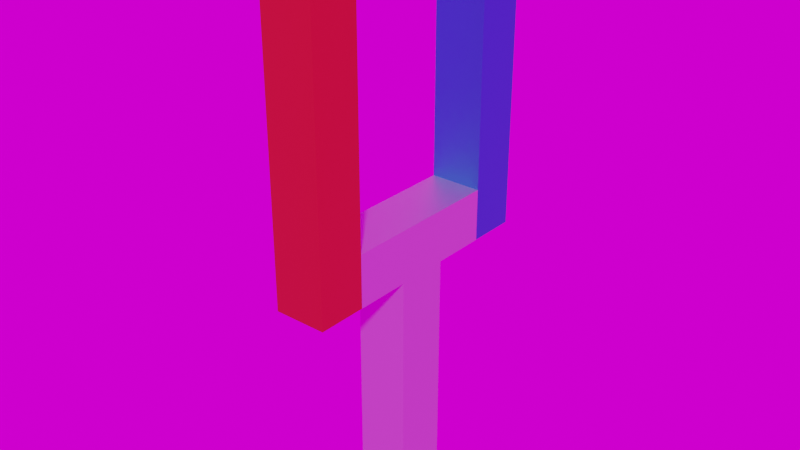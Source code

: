 # Source: Aimant.blend  (saved by Blender 2.93.20; exported with 4.5.12 LTS)
import bpy
from mathutils import Matrix  # noqa: F401  (used for matrix-valued properties, if any)

bpy.ops.wm.read_factory_settings(use_empty=True)
scene = bpy.context.scene
scene.name = 'Scene'

# ---- collections
col_main = bpy.data.collections.new('Main'); scene.collection.children.link(col_main)
col_lights___cams = bpy.data.collections.new('Lights & Cams'); scene.collection.children.link(col_lights___cams)

# ---- images (referenced by path relative to the original .blend; pixels are not part of the script)
import os
ASSET_DIR = os.environ.get("B2B_ASSET_DIR", "")  # directory of the original .blend (textures are referenced by path, not embedded)
HERE = os.path.dirname(os.path.abspath(__file__))  # packed textures are extracted next to this script under _unpacked/

def load_image(name, relpath, width, height, colorspace="sRGB"):
    """Load a texture the original file referenced (path relative to the .blend, or extracted next to this script)."""
    p = next((c for c in (os.path.join(HERE, relpath), os.path.join(ASSET_DIR, relpath)) if relpath and os.path.exists(c)), "")
    if p:
        img = bpy.data.images.load(p, check_existing=True)
        img.name = name
    else:  # same state as the original file: an image datablock whose file is absent (Cycles renders it pink)
        img = bpy.data.images.new(name, width, height)
        img.source = "FILE"
        img.filepath = "//" + (relpath or name)
    img.colorspace_settings.name = colorspace
    return img
img_museum_of_ethnography_4k_hdr = load_image('museum_of_ethnography_4k.hdr', 'museum_of_ethnography_4k.hdr', 1024, 1024, 'Linear Rec.709')

# ---- materials (node trees are filled in below, after node groups)
mat_metal = bpy.data.materials.new('Metal')
mat_metal.metallic = 1.0
mat_aimant_rouge = bpy.data.materials.new('Aimant.Rouge')
mat_aimant_rouge.diffuse_color = (0.8, 0.07405, 0.08608, 1.0)
mat_aimant_rouge.metallic = 1.0
mat_aimant_bleu = bpy.data.materials.new('Aimant.Bleu')
mat_aimant_bleu.diffuse_color = (0.2239, 0.4481, 0.8, 1.0)
mat_aimant_bleu.metallic = 1.0

# ---- material node trees
mat_metal.use_nodes = True; mat_metal.node_tree.nodes.clear()
_N = mat_metal.node_tree.nodes; _L = mat_metal.node_tree.links
n0 = _N.new('ShaderNodeBsdfPrincipled'); n0.name = 'Principled BSDF'; n0.location = (10, 300)
n0.distribution = 'GGX'
n0.subsurface_method = 'BURLEY'
n0.inputs[1].default_value = 1.0
n0.inputs[3].default_value = 1.45
n0.inputs[27].default_value = (0.0, 0.0, 0.0, 1.0)
n0.inputs[28].default_value = 1.0
n1 = _N.new('ShaderNodeOutputMaterial'); n1.name = 'Material Output'; n1.location = (300, 300)
_L.new(n0.outputs[0], n1.inputs[0])
n1.is_active_output = True
mat_aimant_rouge.use_nodes = True; mat_aimant_rouge.node_tree.nodes.clear()
_N = mat_aimant_rouge.node_tree.nodes; _L = mat_aimant_rouge.node_tree.links
n0 = _N.new('ShaderNodeBsdfPrincipled'); n0.name = 'Principled BSDF'; n0.location = (10, 300)
n0.distribution = 'GGX'
n0.subsurface_method = 'BURLEY'
n0.inputs[0].default_value = (0.8, 0.08635, 0.04, 1.0)
n0.inputs[1].default_value = 1.0
n0.inputs[3].default_value = 1.45
n0.inputs[27].default_value = (0.0, 0.0, 0.0, 1.0)
n0.inputs[28].default_value = 1.0
n1 = _N.new('ShaderNodeOutputMaterial'); n1.name = 'Material Output'; n1.location = (300, 300)
_L.new(n0.outputs[0], n1.inputs[0])
n1.is_active_output = True
mat_aimant_bleu.use_nodes = True; mat_aimant_bleu.node_tree.nodes.clear()
_N = mat_aimant_bleu.node_tree.nodes; _L = mat_aimant_bleu.node_tree.links
n0 = _N.new('ShaderNodeBsdfPrincipled'); n0.name = 'Principled BSDF'; n0.location = (10, 300)
n0.distribution = 'GGX'
n0.subsurface_method = 'BURLEY'
n0.inputs[0].default_value = (0.06087, 0.3251, 0.8, 1.0)
n0.inputs[1].default_value = 1.0
n0.inputs[3].default_value = 1.45
n0.inputs[27].default_value = (0.0, 0.0, 0.0, 1.0)
n0.inputs[28].default_value = 1.0
n1 = _N.new('ShaderNodeOutputMaterial'); n1.name = 'Material Output'; n1.location = (300, 300)
_L.new(n0.outputs[0], n1.inputs[0])
n1.is_active_output = True

# ---- world
world_world = bpy.data.worlds.new('World'); scene.world = world_world
world_world.use_nodes = True; world_world.node_tree.nodes.clear()
_N = world_world.node_tree.nodes; _L = world_world.node_tree.links
n0 = _N.new('ShaderNodeOutputWorld'); n0.name = 'World Output'; n0.location = (300, 300)
n1 = _N.new('ShaderNodeBackground'); n1.name = 'Background'; n1.location = (10, 300)
n2 = _N.new('ShaderNodeMapping'); n2.name = 'Mapping'; n2.location = (-593, 326)
n2.width = 240
n3 = _N.new('ShaderNodeTexCoord'); n3.name = 'Texture Coordinate'; n3.location = (-793, 309)
n4 = _N.new('ShaderNodeTexEnvironment'); n4.name = 'Environment Texture'; n4.location = (-293, 297)
n4.image = img_museum_of_ethnography_4k_hdr
_L.new(n1.outputs[0], n0.inputs[0])
_L.new(n4.outputs[0], n1.inputs[0])
_L.new(n2.outputs[0], n4.inputs[0])
_L.new(n3.outputs[0], n2.inputs[0])
n0.is_active_output = True
world_world.color = (0.05088, 0.05088, 0.05088)
world_world.use_sun_shadow = False
world_world.sun_shadow_jitter_overblur = 0.0

# ---- meshes
me_cube_001 = bpy.data.meshes.new('Cube.001')
me_cube_001.from_pydata([(-0.2, -1.0, -0.2), (-0.2, -1.0, 0.2), (0.2, -1.0, -0.2), (0.2, -1.0, 0.2), (-0.2, -0.625, -0.2), (0.2, -0.625, 0.2), (-0.2, -0.625, 0.2), (0.2, -0.625, -0.2), (0.2, -0.625, 2.221), (0.2, -1.0, 2.221), (-0.2, -1.0, 2.221), (-0.2, -0.625, 2.221), (-0.2, -0.2028, 0.2), (0.2, -0.2028, -0.2), (-0.2, -0.2028, -0.2), (0.2, -0.2028, 0.2), (0.2, -0.2028, -2.018), (-0.2, -0.2028, -2.018), (-0.2, 1.0, -0.2), (-0.2, 1.0, 0.2), (0.2, 1.0, -0.2), (0.2, 1.0, 0.2), (-0.2, 0.0, -0.2), (-0.2, 0.0, 0.2), (0.2, 0.0, -0.2), (0.2, 0.0, 0.2), (-0.2, 0.625, -0.2), (0.2, 0.625, 0.2), (-0.2, 0.625, 0.2), (0.2, 0.625, -0.2), (0.2, 0.625, 2.221), (0.2, 1.0, 2.221), (-0.2, 1.0, 2.221), (-0.2, 0.625, 2.221), (-0.2, 0.2028, 0.2), (0.2, 0.2028, -0.2), (-0.2, 0.2028, -0.2), (0.2, 0.2028, 0.2), (0.2, 0.2028, -2.018), (0.2, 0.0, -2.018), (-0.2, 0.0, -2.018), (-0.2, 0.2028, -2.018)], [], [(7, 5, 3, 2), (2, 3, 1, 0), (4, 7, 2, 0), (5, 6, 11, 8), (14, 12, 23, 22), (0, 1, 6, 4), (15, 12, 6, 5), (14, 13, 7, 4), (13, 15, 5, 7), (8, 11, 10, 9), (3, 5, 8, 9), (1, 3, 9, 10), (6, 1, 10, 11), (24, 25, 15, 13), (14, 22, 40, 17), (25, 23, 12, 15), (4, 6, 12, 14), (40, 39, 16, 17), (13, 14, 17, 16), (24, 13, 16, 39), (29, 20, 21, 27), (20, 18, 19, 21), (26, 18, 20, 29), (27, 30, 33, 28), (36, 22, 23, 34), (18, 26, 28, 19), (37, 27, 28, 34), (36, 26, 29, 35), (35, 29, 27, 37), (30, 31, 32, 33), (21, 31, 30, 27), (19, 32, 31, 21), (28, 33, 32, 19), (24, 35, 37, 25), (36, 41, 40, 22), (25, 37, 34, 23), (26, 36, 34, 28), (40, 41, 38, 39), (35, 38, 41, 36), (22, 40, 39, 24), (24, 39, 38, 35)])
me_cube_001.polygons.foreach_set('material_index', [1, 1, 1, 1, 0, 1, 0, 0, 0, 1, 1, 1, 1, 0, 0, 0, 0, 0, 0, 0, 2, 2, 2, 2, 0, 2, 0, 0, 0, 2, 2, 2, 2, 0, 0, 0, 0, 0, 0, 0, 0])
_uv = me_cube_001.uv_layers.new(name='UVMap')
_uv.uv.foreach_set('vector', [0.375, 0.7031, 0.625, 0.7031, 0.625, 0.75, 0.375, 0.75, 0.375, 0.75, 0.625, 0.75, 0.625, 1.0, 0.375, 1.0, 0.125, 0.7031, 0.375, 0.7031, 0.375, 0.75, 0.125, 0.75, 0.625, 0.7031, 0.875, 0.7031, 0.875, 0.7031, 0.625, 0.7031, 0.375, 0.1055, 0.625, 0.1055, 0.625, 0.125, 0.375, 0.125, 0.375, 0.0, 0.625, 0.0, 0.625, 0.04688, 0.375, 0.04688, 0.625, 0.6445, 0.875, 0.6445, 0.875, 0.7031, 0.625, 0.7031, 0.125, 0.6445, 0.375, 0.6445, 0.375, 0.7031, 0.125, 0.7031, 0.375, 0.6445, 0.625, 0.6445, 0.625, 0.7031, 0.375, 0.7031, 0.625, 0.7031, 0.875, 0.7031, 0.875, 0.75, 0.625, 0.75, 0.625, 0.75, 0.625, 0.7031, 0.625, 0.7031, 0.625, 0.75, 0.625, 1.0, 0.625, 0.75, 0.625, 0.75, 0.625, 1.0, 0.625, 0.04688, 0.625, 0.0, 0.625, 0.0, 0.625, 0.04688, 0.375, 0.625, 0.625, 0.625, 0.625, 0.6445, 0.375, 0.6445, 0.375, 0.1055, 0.375, 0.125, 0.375, 0.125, 0.375, 0.1055, 0.625, 0.625, 0.875, 0.625, 0.875, 0.6445, 0.625, 0.6445, 0.375, 0.04688, 0.625, 0.04688, 0.625, 0.1055, 0.375, 0.1055, 0.125, 0.625, 0.375, 0.625, 0.375, 0.6445, 0.125, 0.6445, 0.375, 0.6445, 0.125, 0.6445, 0.125, 0.6445, 0.375, 0.6445, 0.375, 0.625, 0.375, 0.6445, 0.375, 0.6445, 0.375, 0.625, 0.375, 0.7031, 0.375, 0.75, 0.625, 0.75, 0.625, 0.7031, 0.375, 0.75, 0.375, 1.0, 0.625, 1.0, 0.625, 0.75, 0.125, 0.7031, 0.125, 0.75, 0.375, 0.75, 0.375, 0.7031, 0.625, 0.7031, 0.625, 0.7031, 0.875, 0.7031, 0.875, 0.7031, 0.375, 0.1055, 0.375, 0.125, 0.625, 0.125, 0.625, 0.1055, 0.375, 0.0, 0.375, 0.04688, 0.625, 0.04688, 0.625, 0.0, 0.625, 0.6445, 0.625, 0.7031, 0.875, 0.7031, 0.875, 0.6445, 0.125, 0.6445, 0.125, 0.7031, 0.375, 0.7031, 0.375, 0.6445, 0.375, 0.6445, 0.375, 0.7031, 0.625, 0.7031, 0.625, 0.6445, 0.625, 0.7031, 0.625, 0.75, 0.875, 0.75, 0.875, 0.7031, 0.625, 0.75, 0.625, 0.75, 0.625, 0.7031, 0.625, 0.7031, 0.625, 1.0, 0.625, 1.0, 0.625, 0.75, 0.625, 0.75, 0.625, 0.04688, 0.625, 0.04688, 0.625, 0.0, 0.625, 0.0, 0.375, 0.625, 0.375, 0.6445, 0.625, 0.6445, 0.625, 0.625, 0.375, 0.1055, 0.375, 0.1055, 0.375, 0.125, 0.375, 0.125, 0.625, 0.625, 0.625, 0.6445, 0.875, 0.6445, 0.875, 0.625, 0.375, 0.04688, 0.375, 0.1055, 0.625, 0.1055, 0.625, 0.04688, 0.125, 0.625, 0.125, 0.6445, 0.375, 0.6445, 0.375, 0.625, 0.375, 0.6445, 0.375, 0.6445, 0.125, 0.6445, 0.125, 0.6445, 0.0, 0.0, 0.0, 0.0, 0.0, 0.0, 0.0, 0.0, 0.375, 0.625, 0.375, 0.625, 0.375, 0.6445, 0.375, 0.6445])
me_cube_001.materials.append(mat_metal)
me_cube_001.materials.append(mat_aimant_rouge)
me_cube_001.materials.append(mat_aimant_bleu)
me_cube_001.use_remesh_fix_poles = True
me_cube_001.use_remesh_preserve_attributes = False
me_cube_001.update()

# ---- objects
ob_aimant = bpy.data.objects.new('Aimant', me_cube_001)

# ---- transforms, parenting, visibility, modifiers, constraints
ob_aimant.location = (0.0, 0.0, 0.0)

# ---- collection membership
col_main.objects.link(ob_aimant)

# ---- scene / render settings (as saved in the file)
scene.frame_start = 1; scene.frame_end = 250; scene.frame_set(1)
scene.render.engine = 'CYCLES'
scene.render.film_transparent = True
scene.cycles.samples = 128
scene.cycles.sampling_pattern = 'TABULATED_SOBOL'
scene.cycles.use_adaptive_sampling = False
scene.cycles.use_light_tree = False
scene.view_settings.view_transform = 'Filmic'
bpy.context.view_layer.update()

# ---- added for rendering (the .blend has no active camera and no usable light): camera, sun
cam_auto = bpy.data.cameras.new('AutoCamera')
cam_auto.lens = 50.0
cam_auto.sensor_width = 36.0
cam_auto.clip_end = 1000.0
ob_auto_camera = bpy.data.objects.new('AutoCamera', cam_auto)
scene.collection.objects.link(ob_auto_camera)
ob_auto_camera.location = (4.35263, -5.22315, 3.58358)
ob_auto_camera.rotation_euler = (1.09748, -7.21219e-08, 0.694738)
scene.camera = ob_auto_camera
light_auto_sun = bpy.data.lights.new('AutoSun', 'SUN')
light_auto_sun.energy = 3.0
light_auto_sun.angle = 0.0523599
ob_auto_sun = bpy.data.objects.new('AutoSun', light_auto_sun)
scene.collection.objects.link(ob_auto_sun)
ob_auto_sun.rotation_euler = (0.872665, 0.174533, 0.523599)
bpy.context.view_layer.update()
